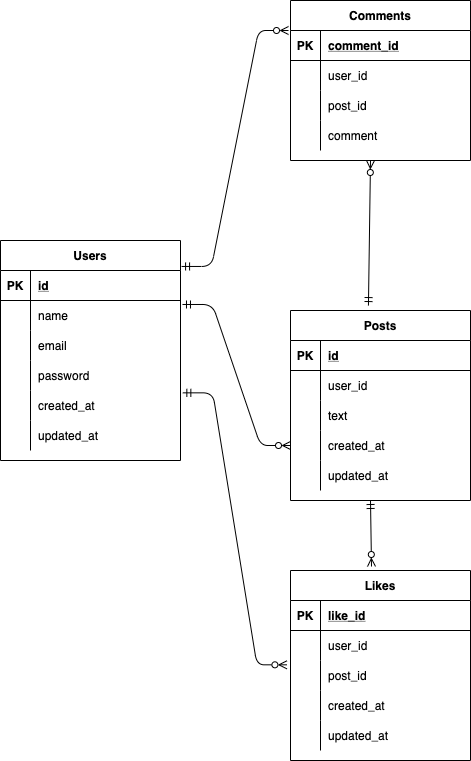

The diagram above was exported from draw.io. Its source (the exported page's mxGraphModel, read from the mxfile embedded in the PNG):
<mxGraphModel dx="1510" dy="680" grid="1" gridSize="10" guides="1" tooltips="1" connect="1" arrows="1" fold="1" page="1" pageScale="1" pageWidth="827" pageHeight="1169" math="0" shadow="0">
  <root>
    <mxCell id="0" />
    <mxCell id="1" parent="0" />
    <mxCell id="2" value="Users" style="shape=table;startSize=30;container=1;collapsible=1;childLayout=tableLayout;fixedRows=1;rowLines=0;fontStyle=1;align=center;resizeLast=1;" parent="1" vertex="1">
      <mxGeometry x="-180" y="310" width="180" height="220" as="geometry" />
    </mxCell>
    <mxCell id="3" value="" style="shape=partialRectangle;collapsible=0;dropTarget=0;pointerEvents=0;fillColor=none;top=0;left=0;bottom=1;right=0;points=[[0,0.5],[1,0.5]];portConstraint=eastwest;" parent="2" vertex="1">
      <mxGeometry y="30" width="180" height="30" as="geometry" />
    </mxCell>
    <mxCell id="4" value="PK" style="shape=partialRectangle;connectable=0;fillColor=none;top=0;left=0;bottom=0;right=0;fontStyle=1;overflow=hidden;" parent="3" vertex="1">
      <mxGeometry width="30" height="30" as="geometry">
        <mxRectangle width="30" height="30" as="alternateBounds" />
      </mxGeometry>
    </mxCell>
    <mxCell id="5" value="id" style="shape=partialRectangle;connectable=0;fillColor=none;top=0;left=0;bottom=0;right=0;align=left;spacingLeft=6;fontStyle=5;overflow=hidden;" parent="3" vertex="1">
      <mxGeometry x="30" width="150" height="30" as="geometry">
        <mxRectangle width="150" height="30" as="alternateBounds" />
      </mxGeometry>
    </mxCell>
    <mxCell id="6" value="" style="shape=partialRectangle;collapsible=0;dropTarget=0;pointerEvents=0;fillColor=none;top=0;left=0;bottom=0;right=0;points=[[0,0.5],[1,0.5]];portConstraint=eastwest;" parent="2" vertex="1">
      <mxGeometry y="60" width="180" height="30" as="geometry" />
    </mxCell>
    <mxCell id="7" value="" style="shape=partialRectangle;connectable=0;fillColor=none;top=0;left=0;bottom=0;right=0;editable=1;overflow=hidden;" parent="6" vertex="1">
      <mxGeometry width="30" height="30" as="geometry">
        <mxRectangle width="30" height="30" as="alternateBounds" />
      </mxGeometry>
    </mxCell>
    <mxCell id="8" value="name" style="shape=partialRectangle;connectable=0;fillColor=none;top=0;left=0;bottom=0;right=0;align=left;spacingLeft=6;overflow=hidden;" parent="6" vertex="1">
      <mxGeometry x="30" width="150" height="30" as="geometry">
        <mxRectangle width="150" height="30" as="alternateBounds" />
      </mxGeometry>
    </mxCell>
    <mxCell id="116" value="" style="shape=partialRectangle;collapsible=0;dropTarget=0;pointerEvents=0;fillColor=none;top=0;left=0;bottom=0;right=0;points=[[0,0.5],[1,0.5]];portConstraint=eastwest;" parent="2" vertex="1">
      <mxGeometry y="90" width="180" height="30" as="geometry" />
    </mxCell>
    <mxCell id="117" value="" style="shape=partialRectangle;connectable=0;fillColor=none;top=0;left=0;bottom=0;right=0;editable=1;overflow=hidden;" parent="116" vertex="1">
      <mxGeometry width="30" height="30" as="geometry">
        <mxRectangle width="30" height="30" as="alternateBounds" />
      </mxGeometry>
    </mxCell>
    <mxCell id="118" value="email" style="shape=partialRectangle;connectable=0;fillColor=none;top=0;left=0;bottom=0;right=0;align=left;spacingLeft=6;overflow=hidden;" parent="116" vertex="1">
      <mxGeometry x="30" width="150" height="30" as="geometry">
        <mxRectangle width="150" height="30" as="alternateBounds" />
      </mxGeometry>
    </mxCell>
    <mxCell id="12" value="" style="shape=partialRectangle;collapsible=0;dropTarget=0;pointerEvents=0;fillColor=none;top=0;left=0;bottom=0;right=0;points=[[0,0.5],[1,0.5]];portConstraint=eastwest;" parent="2" vertex="1">
      <mxGeometry y="120" width="180" height="30" as="geometry" />
    </mxCell>
    <mxCell id="13" value="" style="shape=partialRectangle;connectable=0;fillColor=none;top=0;left=0;bottom=0;right=0;editable=1;overflow=hidden;" parent="12" vertex="1">
      <mxGeometry width="30" height="30" as="geometry">
        <mxRectangle width="30" height="30" as="alternateBounds" />
      </mxGeometry>
    </mxCell>
    <mxCell id="14" value="password" style="shape=partialRectangle;connectable=0;fillColor=none;top=0;left=0;bottom=0;right=0;align=left;spacingLeft=6;overflow=hidden;" parent="12" vertex="1">
      <mxGeometry x="30" width="150" height="30" as="geometry">
        <mxRectangle width="150" height="30" as="alternateBounds" />
      </mxGeometry>
    </mxCell>
    <mxCell id="97" style="shape=partialRectangle;collapsible=0;dropTarget=0;pointerEvents=0;fillColor=none;top=0;left=0;bottom=0;right=0;points=[[0,0.5],[1,0.5]];portConstraint=eastwest;" parent="2" vertex="1">
      <mxGeometry y="150" width="180" height="30" as="geometry" />
    </mxCell>
    <mxCell id="98" style="shape=partialRectangle;connectable=0;fillColor=none;top=0;left=0;bottom=0;right=0;editable=1;overflow=hidden;" parent="97" vertex="1">
      <mxGeometry width="30" height="30" as="geometry">
        <mxRectangle width="30" height="30" as="alternateBounds" />
      </mxGeometry>
    </mxCell>
    <mxCell id="99" value="created_at" style="shape=partialRectangle;connectable=0;fillColor=none;top=0;left=0;bottom=0;right=0;align=left;spacingLeft=6;overflow=hidden;" parent="97" vertex="1">
      <mxGeometry x="30" width="150" height="30" as="geometry">
        <mxRectangle width="150" height="30" as="alternateBounds" />
      </mxGeometry>
    </mxCell>
    <mxCell id="94" style="shape=partialRectangle;collapsible=0;dropTarget=0;pointerEvents=0;fillColor=none;top=0;left=0;bottom=0;right=0;points=[[0,0.5],[1,0.5]];portConstraint=eastwest;" parent="2" vertex="1">
      <mxGeometry y="180" width="180" height="30" as="geometry" />
    </mxCell>
    <mxCell id="95" style="shape=partialRectangle;connectable=0;fillColor=none;top=0;left=0;bottom=0;right=0;editable=1;overflow=hidden;" parent="94" vertex="1">
      <mxGeometry width="30" height="30" as="geometry">
        <mxRectangle width="30" height="30" as="alternateBounds" />
      </mxGeometry>
    </mxCell>
    <mxCell id="96" value="updated_at" style="shape=partialRectangle;connectable=0;fillColor=none;top=0;left=0;bottom=0;right=0;align=left;spacingLeft=6;overflow=hidden;" parent="94" vertex="1">
      <mxGeometry x="30" width="150" height="30" as="geometry">
        <mxRectangle width="150" height="30" as="alternateBounds" />
      </mxGeometry>
    </mxCell>
    <mxCell id="54" value="Comments" style="shape=table;startSize=30;container=1;collapsible=1;childLayout=tableLayout;fixedRows=1;rowLines=0;fontStyle=1;align=center;resizeLast=1;" parent="1" vertex="1">
      <mxGeometry x="110" y="70" width="180" height="160" as="geometry" />
    </mxCell>
    <mxCell id="55" value="" style="shape=partialRectangle;collapsible=0;dropTarget=0;pointerEvents=0;fillColor=none;top=0;left=0;bottom=1;right=0;points=[[0,0.5],[1,0.5]];portConstraint=eastwest;" parent="54" vertex="1">
      <mxGeometry y="30" width="180" height="30" as="geometry" />
    </mxCell>
    <mxCell id="56" value="PK" style="shape=partialRectangle;connectable=0;fillColor=none;top=0;left=0;bottom=0;right=0;fontStyle=1;overflow=hidden;" parent="55" vertex="1">
      <mxGeometry width="30" height="30" as="geometry">
        <mxRectangle width="30" height="30" as="alternateBounds" />
      </mxGeometry>
    </mxCell>
    <mxCell id="57" value="comment_id" style="shape=partialRectangle;connectable=0;fillColor=none;top=0;left=0;bottom=0;right=0;align=left;spacingLeft=6;fontStyle=5;overflow=hidden;" parent="55" vertex="1">
      <mxGeometry x="30" width="150" height="30" as="geometry">
        <mxRectangle width="150" height="30" as="alternateBounds" />
      </mxGeometry>
    </mxCell>
    <mxCell id="58" value="" style="shape=partialRectangle;collapsible=0;dropTarget=0;pointerEvents=0;fillColor=none;top=0;left=0;bottom=0;right=0;points=[[0,0.5],[1,0.5]];portConstraint=eastwest;" parent="54" vertex="1">
      <mxGeometry y="60" width="180" height="30" as="geometry" />
    </mxCell>
    <mxCell id="59" value="" style="shape=partialRectangle;connectable=0;fillColor=none;top=0;left=0;bottom=0;right=0;editable=1;overflow=hidden;" parent="58" vertex="1">
      <mxGeometry width="30" height="30" as="geometry">
        <mxRectangle width="30" height="30" as="alternateBounds" />
      </mxGeometry>
    </mxCell>
    <mxCell id="60" value="user_id" style="shape=partialRectangle;connectable=0;fillColor=none;top=0;left=0;bottom=0;right=0;align=left;spacingLeft=6;overflow=hidden;" parent="58" vertex="1">
      <mxGeometry x="30" width="150" height="30" as="geometry">
        <mxRectangle width="150" height="30" as="alternateBounds" />
      </mxGeometry>
    </mxCell>
    <mxCell id="61" value="" style="shape=partialRectangle;collapsible=0;dropTarget=0;pointerEvents=0;fillColor=none;top=0;left=0;bottom=0;right=0;points=[[0,0.5],[1,0.5]];portConstraint=eastwest;" parent="54" vertex="1">
      <mxGeometry y="90" width="180" height="30" as="geometry" />
    </mxCell>
    <mxCell id="62" value="" style="shape=partialRectangle;connectable=0;fillColor=none;top=0;left=0;bottom=0;right=0;editable=1;overflow=hidden;" parent="61" vertex="1">
      <mxGeometry width="30" height="30" as="geometry">
        <mxRectangle width="30" height="30" as="alternateBounds" />
      </mxGeometry>
    </mxCell>
    <mxCell id="63" value="post_id" style="shape=partialRectangle;connectable=0;fillColor=none;top=0;left=0;bottom=0;right=0;align=left;spacingLeft=6;overflow=hidden;" parent="61" vertex="1">
      <mxGeometry x="30" width="150" height="30" as="geometry">
        <mxRectangle width="150" height="30" as="alternateBounds" />
      </mxGeometry>
    </mxCell>
    <mxCell id="64" value="" style="shape=partialRectangle;collapsible=0;dropTarget=0;pointerEvents=0;fillColor=none;top=0;left=0;bottom=0;right=0;points=[[0,0.5],[1,0.5]];portConstraint=eastwest;" parent="54" vertex="1">
      <mxGeometry y="120" width="180" height="30" as="geometry" />
    </mxCell>
    <mxCell id="65" value="" style="shape=partialRectangle;connectable=0;fillColor=none;top=0;left=0;bottom=0;right=0;editable=1;overflow=hidden;" parent="64" vertex="1">
      <mxGeometry width="30" height="30" as="geometry">
        <mxRectangle width="30" height="30" as="alternateBounds" />
      </mxGeometry>
    </mxCell>
    <mxCell id="66" value="comment" style="shape=partialRectangle;connectable=0;fillColor=none;top=0;left=0;bottom=0;right=0;align=left;spacingLeft=6;overflow=hidden;" parent="64" vertex="1">
      <mxGeometry x="30" width="150" height="30" as="geometry">
        <mxRectangle width="150" height="30" as="alternateBounds" />
      </mxGeometry>
    </mxCell>
    <mxCell id="67" value="Likes" style="shape=table;startSize=30;container=1;collapsible=1;childLayout=tableLayout;fixedRows=1;rowLines=0;fontStyle=1;align=center;resizeLast=1;" parent="1" vertex="1">
      <mxGeometry x="110" y="640" width="180" height="190" as="geometry" />
    </mxCell>
    <mxCell id="68" value="" style="shape=partialRectangle;collapsible=0;dropTarget=0;pointerEvents=0;fillColor=none;top=0;left=0;bottom=1;right=0;points=[[0,0.5],[1,0.5]];portConstraint=eastwest;" parent="67" vertex="1">
      <mxGeometry y="30" width="180" height="30" as="geometry" />
    </mxCell>
    <mxCell id="69" value="PK" style="shape=partialRectangle;connectable=0;fillColor=none;top=0;left=0;bottom=0;right=0;fontStyle=1;overflow=hidden;" parent="68" vertex="1">
      <mxGeometry width="30" height="30" as="geometry">
        <mxRectangle width="30" height="30" as="alternateBounds" />
      </mxGeometry>
    </mxCell>
    <mxCell id="70" value="like_id" style="shape=partialRectangle;connectable=0;fillColor=none;top=0;left=0;bottom=0;right=0;align=left;spacingLeft=6;fontStyle=5;overflow=hidden;" parent="68" vertex="1">
      <mxGeometry x="30" width="150" height="30" as="geometry">
        <mxRectangle width="150" height="30" as="alternateBounds" />
      </mxGeometry>
    </mxCell>
    <mxCell id="71" value="" style="shape=partialRectangle;collapsible=0;dropTarget=0;pointerEvents=0;fillColor=none;top=0;left=0;bottom=0;right=0;points=[[0,0.5],[1,0.5]];portConstraint=eastwest;" parent="67" vertex="1">
      <mxGeometry y="60" width="180" height="30" as="geometry" />
    </mxCell>
    <mxCell id="72" value="" style="shape=partialRectangle;connectable=0;fillColor=none;top=0;left=0;bottom=0;right=0;editable=1;overflow=hidden;" parent="71" vertex="1">
      <mxGeometry width="30" height="30" as="geometry">
        <mxRectangle width="30" height="30" as="alternateBounds" />
      </mxGeometry>
    </mxCell>
    <mxCell id="73" value="user_id" style="shape=partialRectangle;connectable=0;fillColor=none;top=0;left=0;bottom=0;right=0;align=left;spacingLeft=6;overflow=hidden;" parent="71" vertex="1">
      <mxGeometry x="30" width="150" height="30" as="geometry">
        <mxRectangle width="150" height="30" as="alternateBounds" />
      </mxGeometry>
    </mxCell>
    <mxCell id="74" value="" style="shape=partialRectangle;collapsible=0;dropTarget=0;pointerEvents=0;fillColor=none;top=0;left=0;bottom=0;right=0;points=[[0,0.5],[1,0.5]];portConstraint=eastwest;" parent="67" vertex="1">
      <mxGeometry y="90" width="180" height="30" as="geometry" />
    </mxCell>
    <mxCell id="75" value="" style="shape=partialRectangle;connectable=0;fillColor=none;top=0;left=0;bottom=0;right=0;editable=1;overflow=hidden;" parent="74" vertex="1">
      <mxGeometry width="30" height="30" as="geometry">
        <mxRectangle width="30" height="30" as="alternateBounds" />
      </mxGeometry>
    </mxCell>
    <mxCell id="76" value="post_id" style="shape=partialRectangle;connectable=0;fillColor=none;top=0;left=0;bottom=0;right=0;align=left;spacingLeft=6;overflow=hidden;" parent="74" vertex="1">
      <mxGeometry x="30" width="150" height="30" as="geometry">
        <mxRectangle width="150" height="30" as="alternateBounds" />
      </mxGeometry>
    </mxCell>
    <mxCell id="106" style="shape=partialRectangle;collapsible=0;dropTarget=0;pointerEvents=0;fillColor=none;top=0;left=0;bottom=0;right=0;points=[[0,0.5],[1,0.5]];portConstraint=eastwest;" parent="67" vertex="1">
      <mxGeometry y="120" width="180" height="30" as="geometry" />
    </mxCell>
    <mxCell id="107" style="shape=partialRectangle;connectable=0;fillColor=none;top=0;left=0;bottom=0;right=0;editable=1;overflow=hidden;" parent="106" vertex="1">
      <mxGeometry width="30" height="30" as="geometry">
        <mxRectangle width="30" height="30" as="alternateBounds" />
      </mxGeometry>
    </mxCell>
    <mxCell id="108" value="created_at" style="shape=partialRectangle;connectable=0;fillColor=none;top=0;left=0;bottom=0;right=0;align=left;spacingLeft=6;overflow=hidden;" parent="106" vertex="1">
      <mxGeometry x="30" width="150" height="30" as="geometry">
        <mxRectangle width="150" height="30" as="alternateBounds" />
      </mxGeometry>
    </mxCell>
    <mxCell id="103" style="shape=partialRectangle;collapsible=0;dropTarget=0;pointerEvents=0;fillColor=none;top=0;left=0;bottom=0;right=0;points=[[0,0.5],[1,0.5]];portConstraint=eastwest;" parent="67" vertex="1">
      <mxGeometry y="150" width="180" height="30" as="geometry" />
    </mxCell>
    <mxCell id="104" style="shape=partialRectangle;connectable=0;fillColor=none;top=0;left=0;bottom=0;right=0;editable=1;overflow=hidden;" parent="103" vertex="1">
      <mxGeometry width="30" height="30" as="geometry">
        <mxRectangle width="30" height="30" as="alternateBounds" />
      </mxGeometry>
    </mxCell>
    <mxCell id="105" value="updated_at" style="shape=partialRectangle;connectable=0;fillColor=none;top=0;left=0;bottom=0;right=0;align=left;spacingLeft=6;overflow=hidden;" parent="103" vertex="1">
      <mxGeometry x="30" width="150" height="30" as="geometry">
        <mxRectangle width="150" height="30" as="alternateBounds" />
      </mxGeometry>
    </mxCell>
    <mxCell id="80" value="Posts" style="shape=table;startSize=30;container=1;collapsible=1;childLayout=tableLayout;fixedRows=1;rowLines=0;fontStyle=1;align=center;resizeLast=1;" parent="1" vertex="1">
      <mxGeometry x="110" y="380" width="180" height="190" as="geometry" />
    </mxCell>
    <mxCell id="81" value="" style="shape=partialRectangle;collapsible=0;dropTarget=0;pointerEvents=0;fillColor=none;top=0;left=0;bottom=1;right=0;points=[[0,0.5],[1,0.5]];portConstraint=eastwest;" parent="80" vertex="1">
      <mxGeometry y="30" width="180" height="30" as="geometry" />
    </mxCell>
    <mxCell id="82" value="PK" style="shape=partialRectangle;connectable=0;fillColor=none;top=0;left=0;bottom=0;right=0;fontStyle=1;overflow=hidden;" parent="81" vertex="1">
      <mxGeometry width="30" height="30" as="geometry">
        <mxRectangle width="30" height="30" as="alternateBounds" />
      </mxGeometry>
    </mxCell>
    <mxCell id="83" value="id" style="shape=partialRectangle;connectable=0;fillColor=none;top=0;left=0;bottom=0;right=0;align=left;spacingLeft=6;fontStyle=5;overflow=hidden;" parent="81" vertex="1">
      <mxGeometry x="30" width="150" height="30" as="geometry">
        <mxRectangle width="150" height="30" as="alternateBounds" />
      </mxGeometry>
    </mxCell>
    <mxCell id="84" value="" style="shape=partialRectangle;collapsible=0;dropTarget=0;pointerEvents=0;fillColor=none;top=0;left=0;bottom=0;right=0;points=[[0,0.5],[1,0.5]];portConstraint=eastwest;" parent="80" vertex="1">
      <mxGeometry y="60" width="180" height="30" as="geometry" />
    </mxCell>
    <mxCell id="85" value="" style="shape=partialRectangle;connectable=0;fillColor=none;top=0;left=0;bottom=0;right=0;editable=1;overflow=hidden;" parent="84" vertex="1">
      <mxGeometry width="30" height="30" as="geometry">
        <mxRectangle width="30" height="30" as="alternateBounds" />
      </mxGeometry>
    </mxCell>
    <mxCell id="86" value="user_id" style="shape=partialRectangle;connectable=0;fillColor=none;top=0;left=0;bottom=0;right=0;align=left;spacingLeft=6;overflow=hidden;" parent="84" vertex="1">
      <mxGeometry x="30" width="150" height="30" as="geometry">
        <mxRectangle width="150" height="30" as="alternateBounds" />
      </mxGeometry>
    </mxCell>
    <mxCell id="87" value="" style="shape=partialRectangle;collapsible=0;dropTarget=0;pointerEvents=0;fillColor=none;top=0;left=0;bottom=0;right=0;points=[[0,0.5],[1,0.5]];portConstraint=eastwest;" parent="80" vertex="1">
      <mxGeometry y="90" width="180" height="30" as="geometry" />
    </mxCell>
    <mxCell id="88" value="" style="shape=partialRectangle;connectable=0;fillColor=none;top=0;left=0;bottom=0;right=0;editable=1;overflow=hidden;" parent="87" vertex="1">
      <mxGeometry width="30" height="30" as="geometry">
        <mxRectangle width="30" height="30" as="alternateBounds" />
      </mxGeometry>
    </mxCell>
    <mxCell id="89" value="text" style="shape=partialRectangle;connectable=0;fillColor=none;top=0;left=0;bottom=0;right=0;align=left;spacingLeft=6;overflow=hidden;" parent="87" vertex="1">
      <mxGeometry x="30" width="150" height="30" as="geometry">
        <mxRectangle width="150" height="30" as="alternateBounds" />
      </mxGeometry>
    </mxCell>
    <mxCell id="90" value="" style="shape=partialRectangle;collapsible=0;dropTarget=0;pointerEvents=0;fillColor=none;top=0;left=0;bottom=0;right=0;points=[[0,0.5],[1,0.5]];portConstraint=eastwest;" parent="80" vertex="1">
      <mxGeometry y="120" width="180" height="30" as="geometry" />
    </mxCell>
    <mxCell id="91" value="" style="shape=partialRectangle;connectable=0;fillColor=none;top=0;left=0;bottom=0;right=0;editable=1;overflow=hidden;" parent="90" vertex="1">
      <mxGeometry width="30" height="30" as="geometry">
        <mxRectangle width="30" height="30" as="alternateBounds" />
      </mxGeometry>
    </mxCell>
    <mxCell id="92" value="created_at" style="shape=partialRectangle;connectable=0;fillColor=none;top=0;left=0;bottom=0;right=0;align=left;spacingLeft=6;overflow=hidden;" parent="90" vertex="1">
      <mxGeometry x="30" width="150" height="30" as="geometry">
        <mxRectangle width="150" height="30" as="alternateBounds" />
      </mxGeometry>
    </mxCell>
    <mxCell id="100" style="shape=partialRectangle;collapsible=0;dropTarget=0;pointerEvents=0;fillColor=none;top=0;left=0;bottom=0;right=0;points=[[0,0.5],[1,0.5]];portConstraint=eastwest;" parent="80" vertex="1">
      <mxGeometry y="150" width="180" height="30" as="geometry" />
    </mxCell>
    <mxCell id="101" style="shape=partialRectangle;connectable=0;fillColor=none;top=0;left=0;bottom=0;right=0;editable=1;overflow=hidden;" parent="100" vertex="1">
      <mxGeometry width="30" height="30" as="geometry">
        <mxRectangle width="30" height="30" as="alternateBounds" />
      </mxGeometry>
    </mxCell>
    <mxCell id="102" value="updated_at" style="shape=partialRectangle;connectable=0;fillColor=none;top=0;left=0;bottom=0;right=0;align=left;spacingLeft=6;overflow=hidden;" parent="100" vertex="1">
      <mxGeometry x="30" width="150" height="30" as="geometry">
        <mxRectangle width="150" height="30" as="alternateBounds" />
      </mxGeometry>
    </mxCell>
    <mxCell id="110" value="" style="fontSize=12;html=1;endArrow=ERzeroToMany;startArrow=ERmandOne;endFill=0;entryX=0.45;entryY=-0.021;entryDx=0;entryDy=0;entryPerimeter=0;" parent="1" target="67" edge="1">
      <mxGeometry width="100" height="100" relative="1" as="geometry">
        <mxPoint x="190" y="570" as="sourcePoint" />
        <mxPoint x="190" y="630" as="targetPoint" />
      </mxGeometry>
    </mxCell>
    <mxCell id="111" value="" style="edgeStyle=entityRelationEdgeStyle;fontSize=12;html=1;endArrow=ERzeroToMany;startArrow=ERmandOne;exitX=1.013;exitY=0.078;exitDx=0;exitDy=0;endFill=0;exitPerimeter=0;entryX=-0.02;entryY=0.144;entryDx=0;entryDy=0;entryPerimeter=0;" parent="1" source="97" target="74" edge="1">
      <mxGeometry width="100" height="100" relative="1" as="geometry">
        <mxPoint x="290" y="465" as="sourcePoint" />
        <mxPoint x="100" y="740" as="targetPoint" />
      </mxGeometry>
    </mxCell>
    <mxCell id="119" value="" style="edgeStyle=entityRelationEdgeStyle;fontSize=12;html=1;endArrow=ERzeroToMany;startArrow=ERmandOne;endFill=0;entryX=-0.011;entryY=0;entryDx=0;entryDy=0;entryPerimeter=0;exitX=1.006;exitY=0.118;exitDx=0;exitDy=0;exitPerimeter=0;" parent="1" source="2" target="55" edge="1">
      <mxGeometry width="100" height="100" relative="1" as="geometry">
        <mxPoint x="90" y="249.5" as="sourcePoint" />
        <mxPoint x="210" y="249.5" as="targetPoint" />
      </mxGeometry>
    </mxCell>
    <mxCell id="120" value="" style="edgeStyle=entityRelationEdgeStyle;fontSize=12;html=1;endArrow=ERzeroToMany;startArrow=ERmandOne;exitX=1.011;exitY=0.133;exitDx=0;exitDy=0;endFill=0;exitPerimeter=0;entryX=0;entryY=0.5;entryDx=0;entryDy=0;" parent="1" source="6" target="90" edge="1">
      <mxGeometry width="100" height="100" relative="1" as="geometry">
        <mxPoint x="300" y="495" as="sourcePoint" />
        <mxPoint x="420" y="245" as="targetPoint" />
      </mxGeometry>
    </mxCell>
    <mxCell id="121" value="" style="fontSize=12;html=1;endArrow=ERmandOne;startArrow=ERzeroToMany;endFill=0;entryX=0.433;entryY=-0.026;entryDx=0;entryDy=0;entryPerimeter=0;startFill=0;" parent="1" target="80" edge="1">
      <mxGeometry width="100" height="100" relative="1" as="geometry">
        <mxPoint x="190" y="230" as="sourcePoint" />
        <mxPoint x="191" y="370" as="targetPoint" />
      </mxGeometry>
    </mxCell>
  </root>
</mxGraphModel>